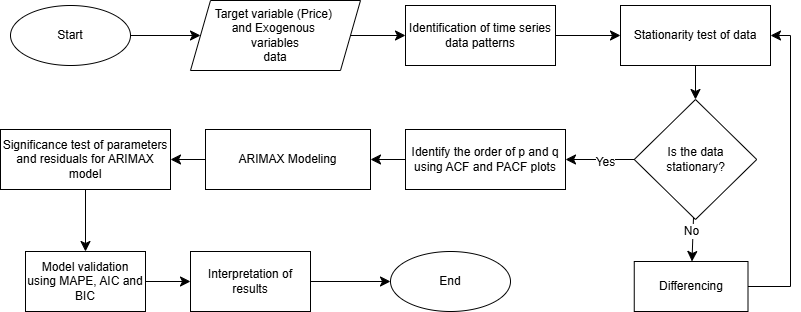

The diagram above was exported from draw.io. Its source (the exported page's mxGraphModel, read from the mxfile embedded in the PNG):
<mxGraphModel dx="1274" dy="866" grid="1" gridSize="10" guides="1" tooltips="1" connect="1" arrows="1" fold="1" page="1" pageScale="1" pageWidth="850" pageHeight="1100" math="0" shadow="0">
  <root>
    <mxCell id="0" />
    <mxCell id="1" parent="0" />
    <mxCell id="4L7hxLPFAHiqIKrVB5A7-2" value="Start" style="ellipse;whiteSpace=wrap;html=1;" vertex="1" parent="1">
      <mxGeometry x="30" y="326" width="120" height="60" as="geometry" />
    </mxCell>
    <mxCell id="4L7hxLPFAHiqIKrVB5A7-3" value="Target variable (Price)&amp;nbsp;&lt;div&gt;and Exogenous&amp;nbsp;&lt;/div&gt;&lt;div&gt;variables&lt;/div&gt;&lt;div&gt;data&lt;/div&gt;" style="shape=parallelogram;perimeter=parallelogramPerimeter;whiteSpace=wrap;html=1;fixedSize=1;" vertex="1" parent="1">
      <mxGeometry x="210" y="321" width="170" height="70" as="geometry" />
    </mxCell>
    <mxCell id="4L7hxLPFAHiqIKrVB5A7-4" value="Identification of time series&lt;div&gt;data patterns&lt;/div&gt;" style="rounded=0;whiteSpace=wrap;html=1;" vertex="1" parent="1">
      <mxGeometry x="425" y="326" width="150" height="60" as="geometry" />
    </mxCell>
    <mxCell id="4L7hxLPFAHiqIKrVB5A7-5" value="Stationarity test of data" style="rounded=0;whiteSpace=wrap;html=1;" vertex="1" parent="1">
      <mxGeometry x="640" y="326" width="150" height="60" as="geometry" />
    </mxCell>
    <mxCell id="4L7hxLPFAHiqIKrVB5A7-33" value="" style="edgeStyle=none;curved=1;rounded=0;orthogonalLoop=1;jettySize=auto;html=1;fontSize=12;startSize=8;endSize=8;" edge="1" parent="1" source="4L7hxLPFAHiqIKrVB5A7-7" target="4L7hxLPFAHiqIKrVB5A7-32">
      <mxGeometry relative="1" as="geometry" />
    </mxCell>
    <mxCell id="4L7hxLPFAHiqIKrVB5A7-34" value="No" style="edgeLabel;html=1;align=center;verticalAlign=middle;resizable=0;points=[];fontSize=12;" vertex="1" connectable="0" parent="4L7hxLPFAHiqIKrVB5A7-33">
      <mxGeometry x="-0.3733" y="-2" relative="1" as="geometry">
        <mxPoint as="offset" />
      </mxGeometry>
    </mxCell>
    <mxCell id="4L7hxLPFAHiqIKrVB5A7-7" value="Is the data&lt;div&gt;stationary?&lt;/div&gt;" style="rhombus;whiteSpace=wrap;html=1;" vertex="1" parent="1">
      <mxGeometry x="653.75" y="420" width="122.5" height="120" as="geometry" />
    </mxCell>
    <mxCell id="4L7hxLPFAHiqIKrVB5A7-27" value="" style="edgeStyle=none;curved=1;rounded=0;orthogonalLoop=1;jettySize=auto;html=1;fontSize=12;startSize=8;endSize=8;" edge="1" parent="1" source="4L7hxLPFAHiqIKrVB5A7-8" target="4L7hxLPFAHiqIKrVB5A7-9">
      <mxGeometry relative="1" as="geometry" />
    </mxCell>
    <mxCell id="4L7hxLPFAHiqIKrVB5A7-8" value="Identify the order of p and q&lt;div&gt;using ACF and PACF plots&lt;/div&gt;" style="rounded=0;whiteSpace=wrap;html=1;" vertex="1" parent="1">
      <mxGeometry x="425" y="450" width="160" height="60" as="geometry" />
    </mxCell>
    <mxCell id="4L7hxLPFAHiqIKrVB5A7-28" value="" style="edgeStyle=none;curved=1;rounded=0;orthogonalLoop=1;jettySize=auto;html=1;fontSize=12;startSize=8;endSize=8;" edge="1" parent="1" source="4L7hxLPFAHiqIKrVB5A7-9" target="4L7hxLPFAHiqIKrVB5A7-10">
      <mxGeometry relative="1" as="geometry" />
    </mxCell>
    <mxCell id="4L7hxLPFAHiqIKrVB5A7-9" value="ARIMAX Modeling" style="rounded=0;whiteSpace=wrap;html=1;" vertex="1" parent="1">
      <mxGeometry x="225" y="450" width="165" height="60" as="geometry" />
    </mxCell>
    <mxCell id="4L7hxLPFAHiqIKrVB5A7-29" value="" style="edgeStyle=none;curved=1;rounded=0;orthogonalLoop=1;jettySize=auto;html=1;fontSize=12;startSize=8;endSize=8;" edge="1" parent="1" source="4L7hxLPFAHiqIKrVB5A7-10" target="4L7hxLPFAHiqIKrVB5A7-11">
      <mxGeometry relative="1" as="geometry" />
    </mxCell>
    <mxCell id="4L7hxLPFAHiqIKrVB5A7-10" value="Significance test of parameters&lt;div&gt;and residuals for ARIMAX model&lt;/div&gt;" style="rounded=0;whiteSpace=wrap;html=1;" vertex="1" parent="1">
      <mxGeometry x="20" y="450" width="170" height="60" as="geometry" />
    </mxCell>
    <mxCell id="4L7hxLPFAHiqIKrVB5A7-30" value="" style="edgeStyle=none;curved=1;rounded=0;orthogonalLoop=1;jettySize=auto;html=1;fontSize=12;startSize=8;endSize=8;" edge="1" parent="1" source="4L7hxLPFAHiqIKrVB5A7-11" target="4L7hxLPFAHiqIKrVB5A7-12">
      <mxGeometry relative="1" as="geometry" />
    </mxCell>
    <mxCell id="4L7hxLPFAHiqIKrVB5A7-11" value="Model validation using MAPE, AIC and BIC" style="rounded=0;whiteSpace=wrap;html=1;" vertex="1" parent="1">
      <mxGeometry x="45" y="572" width="120" height="60" as="geometry" />
    </mxCell>
    <mxCell id="4L7hxLPFAHiqIKrVB5A7-31" value="" style="edgeStyle=none;curved=1;rounded=0;orthogonalLoop=1;jettySize=auto;html=1;fontSize=12;startSize=8;endSize=8;" edge="1" parent="1" source="4L7hxLPFAHiqIKrVB5A7-12" target="4L7hxLPFAHiqIKrVB5A7-13">
      <mxGeometry relative="1" as="geometry" />
    </mxCell>
    <mxCell id="4L7hxLPFAHiqIKrVB5A7-12" value="Interpretation of results" style="rounded=0;whiteSpace=wrap;html=1;" vertex="1" parent="1">
      <mxGeometry x="210" y="572" width="120" height="60" as="geometry" />
    </mxCell>
    <mxCell id="4L7hxLPFAHiqIKrVB5A7-13" value="End" style="ellipse;whiteSpace=wrap;html=1;" vertex="1" parent="1">
      <mxGeometry x="410" y="572" width="120" height="60" as="geometry" />
    </mxCell>
    <mxCell id="4L7hxLPFAHiqIKrVB5A7-14" value="" style="endArrow=classic;html=1;rounded=0;fontSize=12;startSize=8;endSize=8;curved=1;exitX=1;exitY=0.5;exitDx=0;exitDy=0;entryX=0;entryY=0.5;entryDx=0;entryDy=0;" edge="1" parent="1" source="4L7hxLPFAHiqIKrVB5A7-2" target="4L7hxLPFAHiqIKrVB5A7-3">
      <mxGeometry width="50" height="50" relative="1" as="geometry">
        <mxPoint x="520" y="670" as="sourcePoint" />
        <mxPoint x="570" y="620" as="targetPoint" />
      </mxGeometry>
    </mxCell>
    <mxCell id="4L7hxLPFAHiqIKrVB5A7-15" value="" style="endArrow=classic;html=1;rounded=0;fontSize=12;startSize=8;endSize=8;curved=1;exitX=1;exitY=0.5;exitDx=0;exitDy=0;entryX=0;entryY=0.5;entryDx=0;entryDy=0;" edge="1" parent="1" source="4L7hxLPFAHiqIKrVB5A7-3" target="4L7hxLPFAHiqIKrVB5A7-4">
      <mxGeometry width="50" height="50" relative="1" as="geometry">
        <mxPoint x="160" y="340" as="sourcePoint" />
        <mxPoint x="230" y="340" as="targetPoint" />
      </mxGeometry>
    </mxCell>
    <mxCell id="4L7hxLPFAHiqIKrVB5A7-16" value="" style="endArrow=classic;html=1;rounded=0;fontSize=12;startSize=8;endSize=8;curved=1;exitX=1;exitY=0.5;exitDx=0;exitDy=0;entryX=0;entryY=0.5;entryDx=0;entryDy=0;" edge="1" parent="1" source="4L7hxLPFAHiqIKrVB5A7-4" target="4L7hxLPFAHiqIKrVB5A7-5">
      <mxGeometry width="50" height="50" relative="1" as="geometry">
        <mxPoint x="380" y="340" as="sourcePoint" />
        <mxPoint x="435" y="340" as="targetPoint" />
      </mxGeometry>
    </mxCell>
    <mxCell id="4L7hxLPFAHiqIKrVB5A7-17" value="" style="endArrow=classic;html=1;rounded=0;fontSize=12;startSize=8;endSize=8;curved=1;exitX=0.5;exitY=1;exitDx=0;exitDy=0;entryX=0.5;entryY=0;entryDx=0;entryDy=0;" edge="1" parent="1" source="4L7hxLPFAHiqIKrVB5A7-5" target="4L7hxLPFAHiqIKrVB5A7-7">
      <mxGeometry width="50" height="50" relative="1" as="geometry">
        <mxPoint x="585" y="340" as="sourcePoint" />
        <mxPoint x="650" y="340" as="targetPoint" />
      </mxGeometry>
    </mxCell>
    <mxCell id="4L7hxLPFAHiqIKrVB5A7-20" value="" style="endArrow=classic;html=1;rounded=0;fontSize=12;startSize=8;endSize=8;curved=1;exitX=0;exitY=0.5;exitDx=0;exitDy=0;entryX=1;entryY=0.5;entryDx=0;entryDy=0;" edge="1" parent="1" source="4L7hxLPFAHiqIKrVB5A7-7" target="4L7hxLPFAHiqIKrVB5A7-8">
      <mxGeometry width="50" height="50" relative="1" as="geometry">
        <mxPoint x="725" y="370" as="sourcePoint" />
        <mxPoint x="725" y="430" as="targetPoint" />
      </mxGeometry>
    </mxCell>
    <mxCell id="4L7hxLPFAHiqIKrVB5A7-23" value="Yes" style="edgeLabel;html=1;align=center;verticalAlign=middle;resizable=0;points=[];fontSize=12;" vertex="1" connectable="0" parent="4L7hxLPFAHiqIKrVB5A7-20">
      <mxGeometry x="-0.1476" y="2" relative="1" as="geometry">
        <mxPoint as="offset" />
      </mxGeometry>
    </mxCell>
    <mxCell id="4L7hxLPFAHiqIKrVB5A7-35" style="edgeStyle=none;curved=0;rounded=0;orthogonalLoop=1;jettySize=auto;html=1;entryX=1;entryY=0.5;entryDx=0;entryDy=0;fontSize=12;startSize=8;endSize=8;" edge="1" parent="1" source="4L7hxLPFAHiqIKrVB5A7-32" target="4L7hxLPFAHiqIKrVB5A7-5">
      <mxGeometry relative="1" as="geometry">
        <Array as="points">
          <mxPoint x="810" y="607" />
          <mxPoint x="810" y="356" />
        </Array>
      </mxGeometry>
    </mxCell>
    <mxCell id="4L7hxLPFAHiqIKrVB5A7-32" value="Differencing" style="rounded=0;whiteSpace=wrap;html=1;" vertex="1" parent="1">
      <mxGeometry x="653.75" y="582" width="113.75" height="50" as="geometry" />
    </mxCell>
  </root>
</mxGraphModel>